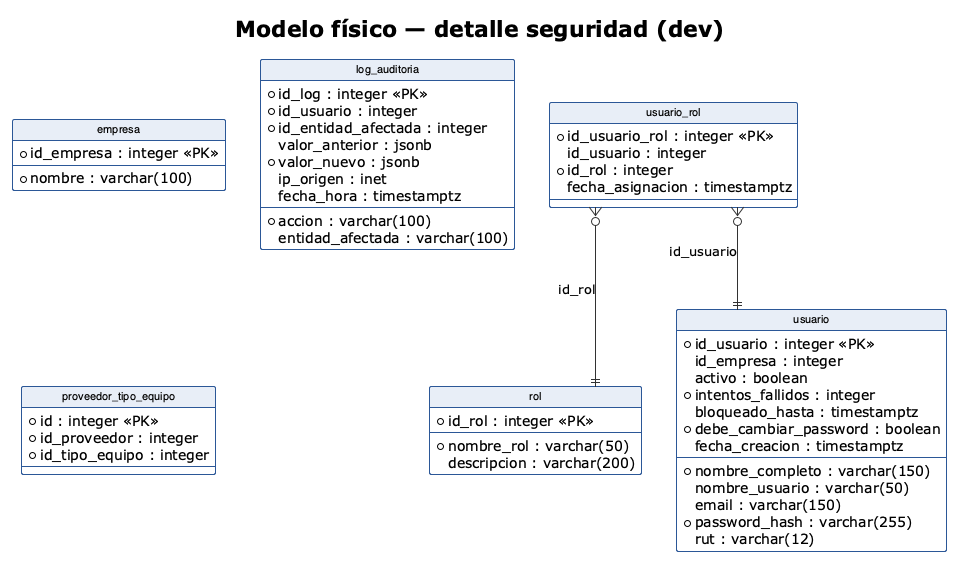

The diagram above was rendered by PlantUML. Its source (embedded in the PNG):
@startuml

!theme plain

hide circle

skinparam linetype ortho

skinparam shadowing false

skinparam roundcorner 4

skinparam classFontSize 11

skinparam classFontName "Helvetica,Arial,sans-serif"

skinparam arrowColor #333333

skinparam packageBackgroundColor transparent

skinparam class {

    BackgroundColor #FFFFFF

    BorderColor #2B5797

    HeaderBackgroundColor #E8EEF7

}

title Modelo físico — detalle seguridad (dev)
entity "empresa" as empresa {
  * id_empresa : integer <<PK>>
  * nombre : varchar(100)
}
entity "rol" as rol {
  * id_rol : integer <<PK>>
  * nombre_rol : varchar(50)
  descripcion : varchar(200)
}
entity "usuario" as usuario {
  * id_usuario : integer <<PK>>
  id_empresa : integer
  * nombre_completo : varchar(150)
  nombre_usuario : varchar(50)
  email : varchar(150)
  * password_hash : varchar(255)
  activo : boolean
  * intentos_fallidos : integer
  bloqueado_hasta : timestamptz
  * debe_cambiar_password : boolean
  fecha_creacion : timestamptz
  rut : varchar(12)
}
entity "usuario_rol" as usuario_rol {
  * id_usuario_rol : integer <<PK>>
  id_usuario : integer
  * id_rol : integer
  fecha_asignacion : timestamptz
}
entity "log_auditoria" as log_auditoria {
  * id_log : integer <<PK>>
  * id_usuario : integer
  * accion : varchar(100)
  entidad_afectada : varchar(100)
  * id_entidad_afectada : integer
  valor_anterior : jsonb
  * valor_nuevo : jsonb
  ip_origen : inet
  fecha_hora : timestamptz
}
entity "proveedor_tipo_equipo" as proveedor_tipo_equipo {
  * id : integer <<PK>>
  * id_proveedor : integer
  * id_tipo_equipo : integer
}
usuario_rol }o--|| rol : id_rol
usuario_rol }o--|| usuario : id_usuario
@enduml